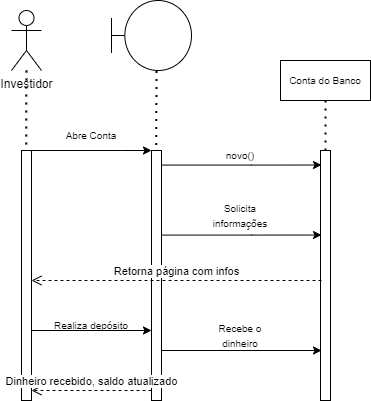

The diagram above was exported from draw.io. Its source (the exported page's mxGraphModel, read from the mxfile embedded in the PNG):
<mxGraphModel dx="702" dy="865" grid="1" gridSize="10" guides="1" tooltips="1" connect="1" arrows="1" fold="1" page="1" pageScale="1" pageWidth="827" pageHeight="1169" math="0" shadow="0">
  <root>
    <mxCell id="0" />
    <mxCell id="1" parent="0" />
    <mxCell id="9woeoH0NHv9LmX6rT1k8-1" value="Investidor" style="shape=umlActor;verticalLabelPosition=bottom;verticalAlign=top;html=1;outlineConnect=0;" parent="1" vertex="1">
      <mxGeometry x="100" y="170" width="30" height="60" as="geometry" />
    </mxCell>
    <mxCell id="9woeoH0NHv9LmX6rT1k8-2" value="" style="html=1;points=[];perimeter=orthogonalPerimeter;" parent="1" vertex="1">
      <mxGeometry x="110" y="310" width="10" height="250" as="geometry" />
    </mxCell>
    <mxCell id="9woeoH0NHv9LmX6rT1k8-3" value="" style="endArrow=none;dashed=1;html=1;dashPattern=1 3;strokeWidth=2;rounded=0;entryX=0.472;entryY=-0.002;entryDx=0;entryDy=0;entryPerimeter=0;" parent="1" source="9woeoH0NHv9LmX6rT1k8-1" target="9woeoH0NHv9LmX6rT1k8-2" edge="1">
      <mxGeometry width="50" height="50" relative="1" as="geometry">
        <mxPoint x="340" y="470" as="sourcePoint" />
        <mxPoint x="115" y="300" as="targetPoint" />
      </mxGeometry>
    </mxCell>
    <mxCell id="9woeoH0NHv9LmX6rT1k8-4" value="" style="html=1;points=[];perimeter=orthogonalPerimeter;" parent="1" vertex="1">
      <mxGeometry x="240" y="310" width="10" height="250" as="geometry" />
    </mxCell>
    <mxCell id="9woeoH0NHv9LmX6rT1k8-5" value="" style="endArrow=classic;html=1;rounded=0;exitX=1;exitY=0.04;exitDx=0;exitDy=0;exitPerimeter=0;entryX=0;entryY=0.04;entryDx=0;entryDy=0;entryPerimeter=0;" parent="1" edge="1">
      <mxGeometry width="50" height="50" relative="1" as="geometry">
        <mxPoint x="120" y="310" as="sourcePoint" />
        <mxPoint x="240" y="310" as="targetPoint" />
        <Array as="points">
          <mxPoint x="210" y="310" />
        </Array>
      </mxGeometry>
    </mxCell>
    <mxCell id="9woeoH0NHv9LmX6rT1k8-6" value="" style="endArrow=none;dashed=1;html=1;dashPattern=1 3;strokeWidth=2;rounded=0;entryX=0.472;entryY=-0.002;entryDx=0;entryDy=0;entryPerimeter=0;" parent="1" edge="1">
      <mxGeometry width="50" height="50" relative="1" as="geometry">
        <mxPoint x="244.96328767123293" y="230.5" as="sourcePoint" />
        <mxPoint x="244.76" y="310" as="targetPoint" />
      </mxGeometry>
    </mxCell>
    <mxCell id="9woeoH0NHv9LmX6rT1k8-7" value="" style="shape=umlBoundary;whiteSpace=wrap;html=1;" parent="1" vertex="1">
      <mxGeometry x="200" y="160" width="80" height="70" as="geometry" />
    </mxCell>
    <mxCell id="9woeoH0NHv9LmX6rT1k8-8" value="&lt;span style=&quot;font-size: 10px;&quot;&gt;Abre Conta&lt;/span&gt;" style="text;html=1;strokeColor=none;fillColor=none;align=center;verticalAlign=middle;whiteSpace=wrap;rounded=0;" parent="1" vertex="1">
      <mxGeometry x="140" y="280" width="80" height="30" as="geometry" />
    </mxCell>
    <mxCell id="9woeoH0NHv9LmX6rT1k8-9" value="" style="endArrow=classic;html=1;rounded=0;exitX=1;exitY=0.04;exitDx=0;exitDy=0;exitPerimeter=0;entryX=0.1;entryY=0.058;entryDx=0;entryDy=0;entryPerimeter=0;" parent="1" target="9woeoH0NHv9LmX6rT1k8-12" edge="1">
      <mxGeometry width="50" height="50" relative="1" as="geometry">
        <mxPoint x="250" y="324.5799999999999" as="sourcePoint" />
        <mxPoint x="370" y="324.58" as="targetPoint" />
        <Array as="points">
          <mxPoint x="340" y="324.58" />
        </Array>
      </mxGeometry>
    </mxCell>
    <mxCell id="9woeoH0NHv9LmX6rT1k8-10" value="Conta do Banco" style="rounded=0;whiteSpace=wrap;html=1;fontSize=10;" parent="1" vertex="1">
      <mxGeometry x="369" y="220" width="90" height="40" as="geometry" />
    </mxCell>
    <mxCell id="9woeoH0NHv9LmX6rT1k8-11" value="&lt;font style=&quot;font-size: 10px;&quot;&gt;novo()&lt;/font&gt;" style="text;html=1;strokeColor=none;fillColor=none;align=center;verticalAlign=middle;whiteSpace=wrap;rounded=0;" parent="1" vertex="1">
      <mxGeometry x="289" y="300" width="80" height="30" as="geometry" />
    </mxCell>
    <mxCell id="9woeoH0NHv9LmX6rT1k8-12" value="" style="html=1;points=[];perimeter=orthogonalPerimeter;fontSize=10;" parent="1" vertex="1">
      <mxGeometry x="409" y="310" width="10" height="250" as="geometry" />
    </mxCell>
    <mxCell id="9woeoH0NHv9LmX6rT1k8-13" value="" style="endArrow=none;dashed=1;html=1;dashPattern=1 3;strokeWidth=2;rounded=0;fontSize=10;entryX=0.5;entryY=1;entryDx=0;entryDy=0;" parent="1" target="9woeoH0NHv9LmX6rT1k8-10" edge="1">
      <mxGeometry width="50" height="50" relative="1" as="geometry">
        <mxPoint x="414" y="310" as="sourcePoint" />
        <mxPoint x="220" y="380" as="targetPoint" />
      </mxGeometry>
    </mxCell>
    <mxCell id="9woeoH0NHv9LmX6rT1k8-14" value="" style="endArrow=classic;html=1;rounded=0;exitX=1;exitY=0.04;exitDx=0;exitDy=0;exitPerimeter=0;entryX=0.1;entryY=0.338;entryDx=0;entryDy=0;entryPerimeter=0;" parent="1" target="9woeoH0NHv9LmX6rT1k8-12" edge="1">
      <mxGeometry width="50" height="50" relative="1" as="geometry">
        <mxPoint x="250" y="394.5799999999999" as="sourcePoint" />
        <mxPoint x="370" y="394.5799999999999" as="targetPoint" />
        <Array as="points">
          <mxPoint x="340" y="394.58" />
        </Array>
      </mxGeometry>
    </mxCell>
    <mxCell id="9woeoH0NHv9LmX6rT1k8-15" value="&lt;font style=&quot;font-size: 10px;&quot;&gt;Solicita informações&lt;/font&gt;" style="text;html=1;strokeColor=none;fillColor=none;align=center;verticalAlign=middle;whiteSpace=wrap;rounded=0;" parent="1" vertex="1">
      <mxGeometry x="289" y="360" width="80" height="30" as="geometry" />
    </mxCell>
    <mxCell id="9woeoH0NHv9LmX6rT1k8-16" value="Retorna página com infos" style="html=1;verticalAlign=bottom;endArrow=open;dashed=1;endSize=8;rounded=0;exitX=0.1;exitY=0.52;exitDx=0;exitDy=0;exitPerimeter=0;entryX=1;entryY=0.52;entryDx=0;entryDy=0;entryPerimeter=0;" parent="1" source="9woeoH0NHv9LmX6rT1k8-12" target="9woeoH0NHv9LmX6rT1k8-2" edge="1">
      <mxGeometry relative="1" as="geometry">
        <mxPoint x="310" y="340" as="sourcePoint" />
        <mxPoint x="230" y="340" as="targetPoint" />
      </mxGeometry>
    </mxCell>
    <mxCell id="9woeoH0NHv9LmX6rT1k8-17" value="" style="endArrow=classic;html=1;rounded=0;exitX=1;exitY=0.72;exitDx=0;exitDy=0;exitPerimeter=0;" parent="1" source="9woeoH0NHv9LmX6rT1k8-2" edge="1">
      <mxGeometry width="50" height="50" relative="1" as="geometry">
        <mxPoint x="250" y="370" as="sourcePoint" />
        <mxPoint x="240" y="490" as="targetPoint" />
      </mxGeometry>
    </mxCell>
    <mxCell id="9woeoH0NHv9LmX6rT1k8-18" value="" style="endArrow=classic;html=1;rounded=0;exitX=1;exitY=0.72;exitDx=0;exitDy=0;exitPerimeter=0;entryX=0.1;entryY=0.8;entryDx=0;entryDy=0;entryPerimeter=0;" parent="1" target="9woeoH0NHv9LmX6rT1k8-12" edge="1">
      <mxGeometry width="50" height="50" relative="1" as="geometry">
        <mxPoint x="250" y="510" as="sourcePoint" />
        <mxPoint x="370" y="510" as="targetPoint" />
      </mxGeometry>
    </mxCell>
    <mxCell id="9woeoH0NHv9LmX6rT1k8-19" value="&lt;span style=&quot;font-size: 10px;&quot;&gt;Realiza depósito&lt;/span&gt;" style="text;html=1;strokeColor=none;fillColor=none;align=center;verticalAlign=middle;whiteSpace=wrap;rounded=0;" parent="1" vertex="1">
      <mxGeometry x="140" y="470" width="80" height="30" as="geometry" />
    </mxCell>
    <mxCell id="9woeoH0NHv9LmX6rT1k8-20" value="&lt;font style=&quot;font-size: 10px;&quot;&gt;Recebe o dinheiro&lt;/font&gt;" style="text;html=1;strokeColor=none;fillColor=none;align=center;verticalAlign=middle;whiteSpace=wrap;rounded=0;" parent="1" vertex="1">
      <mxGeometry x="289" y="480" width="80" height="30" as="geometry" />
    </mxCell>
    <mxCell id="9woeoH0NHv9LmX6rT1k8-21" value="Dinheiro recebido, saldo atualizado" style="html=1;verticalAlign=bottom;endArrow=open;dashed=1;endSize=8;rounded=0;entryX=1;entryY=0.96;entryDx=0;entryDy=0;entryPerimeter=0;exitX=0;exitY=0.96;exitDx=0;exitDy=0;exitPerimeter=0;" parent="1" source="9woeoH0NHv9LmX6rT1k8-4" target="9woeoH0NHv9LmX6rT1k8-2" edge="1">
      <mxGeometry relative="1" as="geometry">
        <mxPoint x="230" y="550" as="sourcePoint" />
        <mxPoint x="230" y="340" as="targetPoint" />
      </mxGeometry>
    </mxCell>
  </root>
</mxGraphModel>